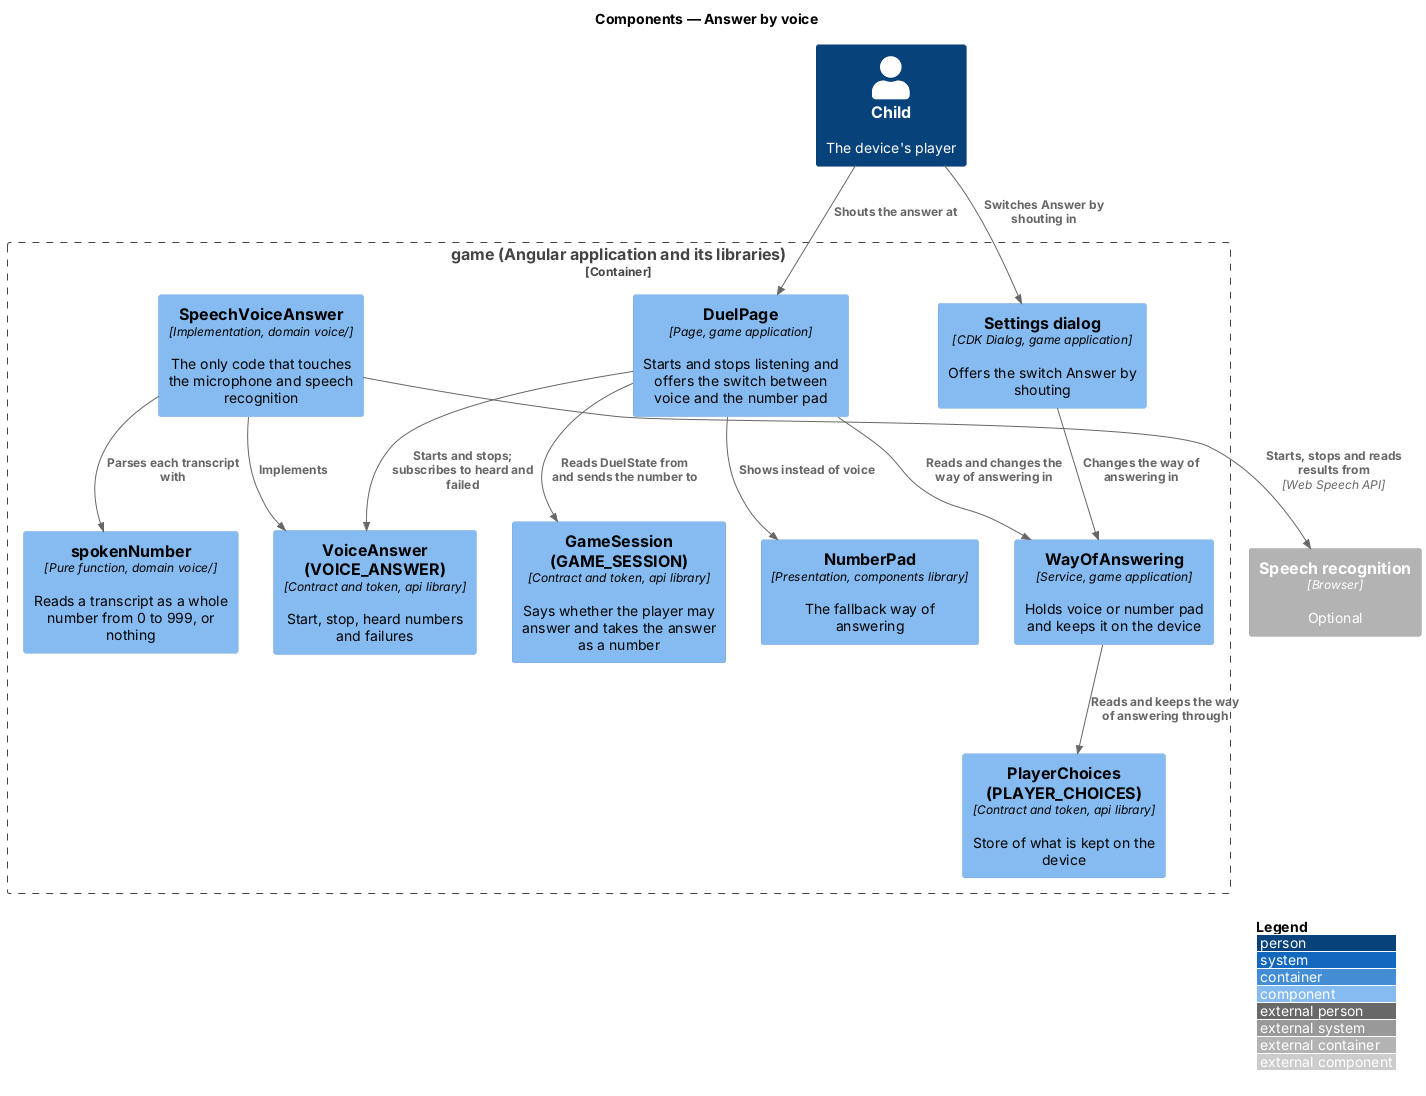

The diagram above was rendered by PlantUML. Its source (embedded in the PNG):
@startuml
!include <C4/C4_Component>
LAYOUT_WITH_LEGEND()
title Components — Answer by voice

Person(child, "Child", "The device's player")
Container_Boundary(game, "game (Angular application and its libraries)") {
  Component(page, "DuelPage", "Page, game application", "Starts and stops listening and offers the switch between voice and the number pad")
  Component(way, "WayOfAnswering", "Service, game application", "Holds voice or number pad and keeps it on the device")
  Component(choices, "PlayerChoices (PLAYER_CHOICES)", "Contract and token, api library", "Store of what is kept on the device")
  Component(settings, "Settings dialog", "CDK Dialog, game application", "Offers the switch Answer by shouting")
  Component(session, "GameSession (GAME_SESSION)", "Contract and token, api library", "Says whether the player may answer and takes the answer as a number")
  Component(voice, "VoiceAnswer (VOICE_ANSWER)", "Contract and token, api library", "Start, stop, heard numbers and failures")
  Component(speech, "SpeechVoiceAnswer", "Implementation, domain voice/", "The only code that touches the microphone and speech recognition")
  Component(parser, "spokenNumber", "Pure function, domain voice/", "Reads a transcript as a whole number from 0 to 999, or nothing")
  Component(pad, "NumberPad", "Presentation, components library", "The fallback way of answering")
}
Container_Ext(sr, "Speech recognition", "Browser", "Optional")
Rel(child, page, "Shouts the answer at")
Rel(page, session, "Reads DuelState from and sends the number to")
Rel(page, way, "Reads and changes the way of answering in")
Rel(page, voice, "Starts and stops; subscribes to heard and failed")
Rel(speech, voice, "Implements")
Rel(speech, parser, "Parses each transcript with")
Rel(speech, sr, "Starts, stops and reads results from", "Web Speech API")
Rel(page, pad, "Shows instead of voice")
Rel(way, choices, "Reads and keeps the way of answering through")
Rel(settings, way, "Changes the way of answering in")
Rel(child, settings, "Switches Answer by shouting in")
@enduml